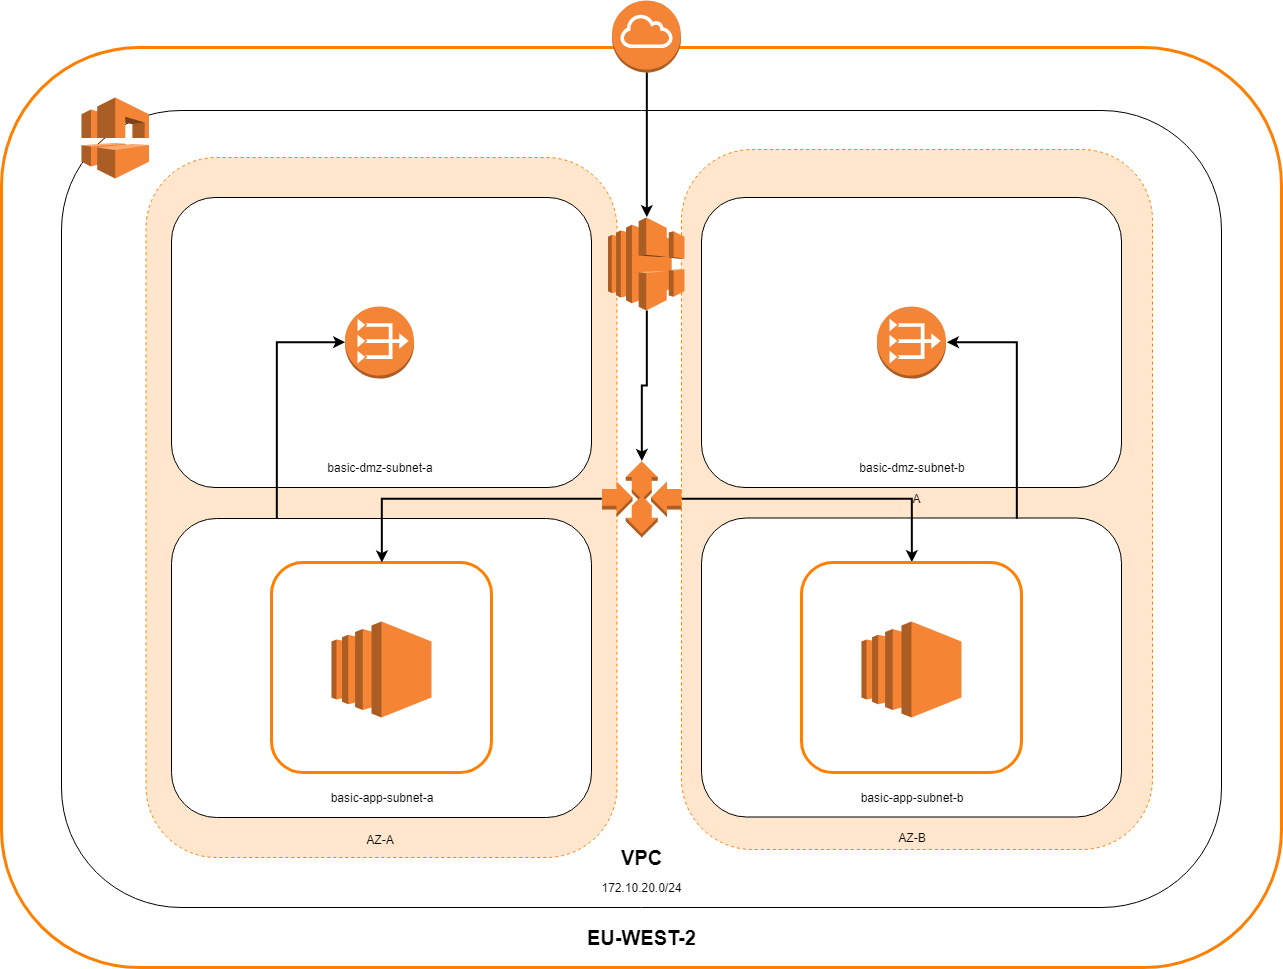

The diagram above was exported from draw.io. Its source (the exported page's mxGraphModel, read from the mxfile embedded in the PNG):
<mxGraphModel dx="1813" dy="2102" grid="1" gridSize="10" guides="1" tooltips="1" connect="1" arrows="1" fold="1" page="1" pageScale="1" pageWidth="850" pageHeight="1100" math="0" shadow="0">
  <root>
    <mxCell id="0" />
    <mxCell id="1" parent="0" />
    <mxCell id="N4zAe71dPp24Na7KDJkO-17" value="" style="rounded=1;whiteSpace=wrap;html=1;strokeColor=#FF8000;strokeWidth=3;" parent="1" vertex="1">
      <mxGeometry x="170" y="10" width="1280" height="920" as="geometry" />
    </mxCell>
    <mxCell id="N4zAe71dPp24Na7KDJkO-2" value="" style="rounded=1;whiteSpace=wrap;html=1;" parent="1" vertex="1">
      <mxGeometry x="230" y="73" width="1160" height="797" as="geometry" />
    </mxCell>
    <mxCell id="E3zRwM6pot20Dfqya0ly-22" value="" style="rounded=1;whiteSpace=wrap;html=1;dashed=1;fillColor=#ffe6cc;strokeColor=#FF8000;" vertex="1" parent="1">
      <mxGeometry x="314.5" y="120" width="471" height="700" as="geometry" />
    </mxCell>
    <mxCell id="E3zRwM6pot20Dfqya0ly-20" value="A" style="rounded=1;whiteSpace=wrap;html=1;dashed=1;fillColor=#ffe6cc;strokeColor=#FF8000;" vertex="1" parent="1">
      <mxGeometry x="850" y="112" width="471" height="700" as="geometry" />
    </mxCell>
    <mxCell id="E3zRwM6pot20Dfqya0ly-2" value="" style="rounded=1;whiteSpace=wrap;html=1;" vertex="1" parent="1">
      <mxGeometry x="870" y="480.5" width="420" height="299" as="geometry" />
    </mxCell>
    <mxCell id="N4zAe71dPp24Na7KDJkO-6" value="" style="rounded=1;whiteSpace=wrap;html=1;" parent="1" vertex="1">
      <mxGeometry x="340" y="481" width="420" height="299" as="geometry" />
    </mxCell>
    <mxCell id="N4zAe71dPp24Na7KDJkO-12" value="" style="rounded=1;whiteSpace=wrap;html=1;strokeColor=#FF8000;strokeWidth=3;" parent="1" vertex="1">
      <mxGeometry x="440" y="525" width="220" height="210" as="geometry" />
    </mxCell>
    <mxCell id="N4zAe71dPp24Na7KDJkO-5" value="" style="rounded=1;whiteSpace=wrap;html=1;" parent="1" vertex="1">
      <mxGeometry x="340" y="160" width="420" height="290" as="geometry" />
    </mxCell>
    <mxCell id="N4zAe71dPp24Na7KDJkO-22" value="&lt;span style=&quot;white-space: pre ; background-color: rgb(255 , 255 , 255)&quot;&gt;172.10.20.0/24&lt;/span&gt;" style="text;html=1;strokeColor=none;fillColor=none;align=center;verticalAlign=middle;whiteSpace=wrap;rounded=0;" parent="1" vertex="1">
      <mxGeometry x="754" y="840" width="112" height="20" as="geometry" />
    </mxCell>
    <mxCell id="N4zAe71dPp24Na7KDJkO-23" value="EU-WEST-2" style="text;strokeColor=none;fillColor=none;html=1;fontSize=20;fontStyle=1;verticalAlign=middle;align=center;" parent="1" vertex="1">
      <mxGeometry x="760" y="880" width="100" height="40" as="geometry" />
    </mxCell>
    <mxCell id="N4zAe71dPp24Na7KDJkO-24" value="VPC" style="text;strokeColor=none;fillColor=none;html=1;fontSize=20;fontStyle=1;verticalAlign=middle;align=center;" parent="1" vertex="1">
      <mxGeometry x="760" y="800" width="100" height="40" as="geometry" />
    </mxCell>
    <mxCell id="N4zAe71dPp24Na7KDJkO-31" value="basic-app-subnet-a" style="text;html=1;strokeColor=none;fillColor=none;align=center;verticalAlign=middle;whiteSpace=wrap;rounded=0;" parent="1" vertex="1">
      <mxGeometry x="489" y="750" width="122" height="20" as="geometry" />
    </mxCell>
    <mxCell id="N4zAe71dPp24Na7KDJkO-32" value="basic-dmz-subnet-a" style="text;html=1;strokeColor=none;fillColor=none;align=center;verticalAlign=middle;whiteSpace=wrap;rounded=0;" parent="1" vertex="1">
      <mxGeometry x="487" y="420" width="122" height="20" as="geometry" />
    </mxCell>
    <mxCell id="E3zRwM6pot20Dfqya0ly-7" style="edgeStyle=orthogonalEdgeStyle;rounded=0;orthogonalLoop=1;jettySize=auto;html=1;exitX=0;exitY=0.5;exitDx=0;exitDy=0;exitPerimeter=0;strokeWidth=2;" edge="1" parent="1" source="E3zRwM6pot20Dfqya0ly-1" target="N4zAe71dPp24Na7KDJkO-12">
      <mxGeometry relative="1" as="geometry" />
    </mxCell>
    <mxCell id="E3zRwM6pot20Dfqya0ly-9" style="edgeStyle=orthogonalEdgeStyle;rounded=0;orthogonalLoop=1;jettySize=auto;html=1;exitX=1;exitY=0.5;exitDx=0;exitDy=0;exitPerimeter=0;entryX=0.5;entryY=0;entryDx=0;entryDy=0;strokeWidth=2;" edge="1" parent="1" source="E3zRwM6pot20Dfqya0ly-1" target="E3zRwM6pot20Dfqya0ly-8">
      <mxGeometry relative="1" as="geometry" />
    </mxCell>
    <mxCell id="E3zRwM6pot20Dfqya0ly-1" value="" style="outlineConnect=0;dashed=0;verticalLabelPosition=bottom;verticalAlign=top;align=center;html=1;shape=mxgraph.aws3.auto_scaling;fillColor=#F58534;gradientColor=none;" vertex="1" parent="1">
      <mxGeometry x="770.5" y="423.5" width="79.5" height="76.5" as="geometry" />
    </mxCell>
    <mxCell id="E3zRwM6pot20Dfqya0ly-4" value="" style="rounded=1;whiteSpace=wrap;html=1;" vertex="1" parent="1">
      <mxGeometry x="870" y="160" width="420" height="290" as="geometry" />
    </mxCell>
    <mxCell id="E3zRwM6pot20Dfqya0ly-5" value="basic-dmz-subnet-b" style="text;html=1;strokeColor=none;fillColor=none;align=center;verticalAlign=middle;whiteSpace=wrap;rounded=0;" vertex="1" parent="1">
      <mxGeometry x="1019" y="420" width="122" height="20" as="geometry" />
    </mxCell>
    <mxCell id="E3zRwM6pot20Dfqya0ly-6" value="basic-app-subnet-b" style="text;html=1;strokeColor=none;fillColor=none;align=center;verticalAlign=middle;whiteSpace=wrap;rounded=0;" vertex="1" parent="1">
      <mxGeometry x="1019" y="750" width="122" height="20" as="geometry" />
    </mxCell>
    <mxCell id="E3zRwM6pot20Dfqya0ly-8" value="" style="rounded=1;whiteSpace=wrap;html=1;strokeColor=#FF8000;strokeWidth=3;" vertex="1" parent="1">
      <mxGeometry x="970" y="525" width="220" height="210" as="geometry" />
    </mxCell>
    <mxCell id="E3zRwM6pot20Dfqya0ly-10" value="" style="outlineConnect=0;dashed=0;verticalLabelPosition=bottom;verticalAlign=top;align=center;html=1;shape=mxgraph.aws3.ec2;fillColor=#F58534;gradientColor=none;" vertex="1" parent="1">
      <mxGeometry x="500" y="584" width="100" height="96" as="geometry" />
    </mxCell>
    <mxCell id="E3zRwM6pot20Dfqya0ly-12" value="" style="outlineConnect=0;dashed=0;verticalLabelPosition=bottom;verticalAlign=top;align=center;html=1;shape=mxgraph.aws3.ec2;fillColor=#F58534;gradientColor=none;" vertex="1" parent="1">
      <mxGeometry x="1030" y="584" width="100" height="96" as="geometry" />
    </mxCell>
    <mxCell id="E3zRwM6pot20Dfqya0ly-16" style="edgeStyle=orthogonalEdgeStyle;rounded=0;orthogonalLoop=1;jettySize=auto;html=1;exitX=0.5;exitY=1;exitDx=0;exitDy=0;exitPerimeter=0;strokeWidth=2;" edge="1" parent="1" source="E3zRwM6pot20Dfqya0ly-13" target="E3zRwM6pot20Dfqya0ly-1">
      <mxGeometry relative="1" as="geometry" />
    </mxCell>
    <mxCell id="E3zRwM6pot20Dfqya0ly-13" value="" style="outlineConnect=0;dashed=0;verticalLabelPosition=bottom;verticalAlign=top;align=center;html=1;shape=mxgraph.aws3.elastic_load_balancing;fillColor=#F58534;gradientColor=none;" vertex="1" parent="1">
      <mxGeometry x="776.5" y="180" width="76.5" height="93" as="geometry" />
    </mxCell>
    <mxCell id="E3zRwM6pot20Dfqya0ly-17" value="" style="outlineConnect=0;dashed=0;verticalLabelPosition=bottom;verticalAlign=top;align=center;html=1;shape=mxgraph.aws3.vpc;fillColor=#F58536;gradientColor=none;" vertex="1" parent="1">
      <mxGeometry x="250" y="60" width="67.5" height="81" as="geometry" />
    </mxCell>
    <mxCell id="E3zRwM6pot20Dfqya0ly-19" style="edgeStyle=orthogonalEdgeStyle;rounded=0;orthogonalLoop=1;jettySize=auto;html=1;exitX=0.5;exitY=1;exitDx=0;exitDy=0;exitPerimeter=0;entryX=0.5;entryY=0;entryDx=0;entryDy=0;entryPerimeter=0;strokeWidth=2;" edge="1" parent="1" source="E3zRwM6pot20Dfqya0ly-18" target="E3zRwM6pot20Dfqya0ly-13">
      <mxGeometry relative="1" as="geometry" />
    </mxCell>
    <mxCell id="E3zRwM6pot20Dfqya0ly-18" value="" style="outlineConnect=0;dashed=0;verticalLabelPosition=bottom;verticalAlign=top;align=center;html=1;shape=mxgraph.aws3.internet_gateway;fillColor=#F58536;gradientColor=none;" vertex="1" parent="1">
      <mxGeometry x="780.5" y="-37" width="69" height="72" as="geometry" />
    </mxCell>
    <mxCell id="E3zRwM6pot20Dfqya0ly-23" value="AZ-B" style="text;html=1;strokeColor=none;fillColor=none;align=center;verticalAlign=middle;whiteSpace=wrap;rounded=0;dashed=1;" vertex="1" parent="1">
      <mxGeometry x="1060" y="790" width="40" height="20" as="geometry" />
    </mxCell>
    <mxCell id="E3zRwM6pot20Dfqya0ly-24" value="AZ-A" style="text;html=1;strokeColor=none;fillColor=none;align=center;verticalAlign=middle;whiteSpace=wrap;rounded=0;dashed=1;" vertex="1" parent="1">
      <mxGeometry x="528" y="792" width="40" height="20" as="geometry" />
    </mxCell>
    <mxCell id="E3zRwM6pot20Dfqya0ly-25" value="" style="outlineConnect=0;dashed=0;verticalLabelPosition=bottom;verticalAlign=top;align=center;html=1;shape=mxgraph.aws3.vpc_nat_gateway;fillColor=#F58536;gradientColor=none;strokeColor=#FF8000;" vertex="1" parent="1">
      <mxGeometry x="513.5" y="269" width="69" height="72" as="geometry" />
    </mxCell>
    <mxCell id="E3zRwM6pot20Dfqya0ly-26" value="" style="outlineConnect=0;dashed=0;verticalLabelPosition=bottom;verticalAlign=top;align=center;html=1;shape=mxgraph.aws3.vpc_nat_gateway;fillColor=#F58536;gradientColor=none;strokeColor=#FF8000;" vertex="1" parent="1">
      <mxGeometry x="1045.5" y="269" width="69" height="72" as="geometry" />
    </mxCell>
    <mxCell id="E3zRwM6pot20Dfqya0ly-27" style="edgeStyle=orthogonalEdgeStyle;rounded=0;orthogonalLoop=1;jettySize=auto;html=1;exitX=0.25;exitY=0;exitDx=0;exitDy=0;entryX=0;entryY=0.5;entryDx=0;entryDy=0;entryPerimeter=0;strokeWidth=2;" edge="1" parent="1" source="N4zAe71dPp24Na7KDJkO-6" target="E3zRwM6pot20Dfqya0ly-25">
      <mxGeometry relative="1" as="geometry">
        <Array as="points">
          <mxPoint x="445" y="305" />
        </Array>
      </mxGeometry>
    </mxCell>
    <mxCell id="E3zRwM6pot20Dfqya0ly-28" style="edgeStyle=orthogonalEdgeStyle;rounded=0;orthogonalLoop=1;jettySize=auto;html=1;exitX=0.75;exitY=0;exitDx=0;exitDy=0;entryX=1;entryY=0.5;entryDx=0;entryDy=0;entryPerimeter=0;strokeWidth=2;" edge="1" parent="1" source="E3zRwM6pot20Dfqya0ly-2" target="E3zRwM6pot20Dfqya0ly-26">
      <mxGeometry relative="1" as="geometry" />
    </mxCell>
  </root>
</mxGraphModel>